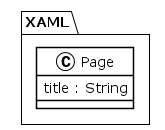

The diagram above was rendered by PlantUML. Its source (embedded in the PNG):
@startuml
!theme plain
package XAML {
class Page {
	 title : String
}
}
@enduml